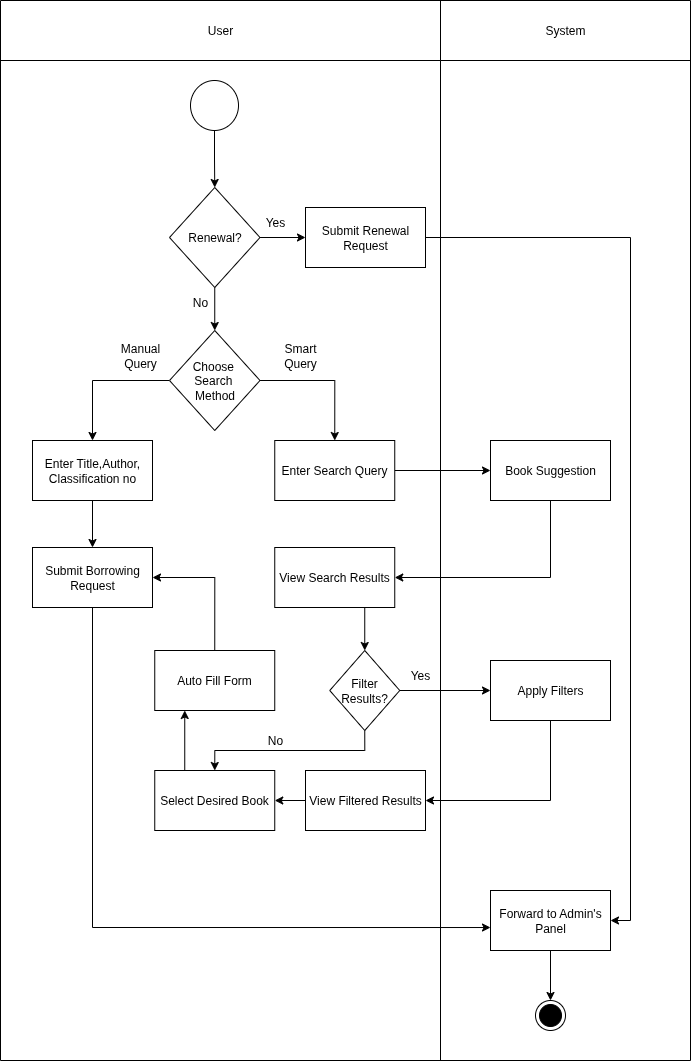

The diagram above was exported from draw.io. Its source (the exported page's mxGraphModel, read from the mxfile embedded in the PNG):
<mxGraphModel dx="1665" dy="1851" grid="1" gridSize="10" guides="1" tooltips="1" connect="1" arrows="1" fold="1" page="1" pageScale="1" pageWidth="850" pageHeight="1100" math="0" shadow="0">
  <root>
    <mxCell id="0" />
    <mxCell id="1" parent="0" />
    <mxCell id="ou2H4vdg_1fk1OCH3S-c-10" value="" style="shape=table;startSize=0;container=1;collapsible=0;childLayout=tableLayout;" parent="1" vertex="1">
      <mxGeometry x="120" y="-190" width="690" height="1060" as="geometry" />
    </mxCell>
    <mxCell id="ou2H4vdg_1fk1OCH3S-c-11" value="" style="shape=tableRow;horizontal=0;startSize=0;swimlaneHead=0;swimlaneBody=0;strokeColor=inherit;top=0;left=0;bottom=0;right=0;collapsible=0;dropTarget=0;fillColor=none;points=[[0,0.5],[1,0.5]];portConstraint=eastwest;" parent="ou2H4vdg_1fk1OCH3S-c-10" vertex="1">
      <mxGeometry width="690" height="60" as="geometry" />
    </mxCell>
    <mxCell id="ou2H4vdg_1fk1OCH3S-c-12" value="User" style="shape=partialRectangle;html=1;whiteSpace=wrap;connectable=0;strokeColor=inherit;overflow=hidden;fillColor=none;top=0;left=0;bottom=0;right=0;pointerEvents=1;" parent="ou2H4vdg_1fk1OCH3S-c-11" vertex="1">
      <mxGeometry width="440" height="60" as="geometry">
        <mxRectangle width="440" height="60" as="alternateBounds" />
      </mxGeometry>
    </mxCell>
    <mxCell id="ou2H4vdg_1fk1OCH3S-c-13" value="System" style="shape=partialRectangle;html=1;whiteSpace=wrap;connectable=0;strokeColor=inherit;overflow=hidden;fillColor=none;top=0;left=0;bottom=0;right=0;pointerEvents=1;" parent="ou2H4vdg_1fk1OCH3S-c-11" vertex="1">
      <mxGeometry x="440" width="250" height="60" as="geometry">
        <mxRectangle width="250" height="60" as="alternateBounds" />
      </mxGeometry>
    </mxCell>
    <mxCell id="ou2H4vdg_1fk1OCH3S-c-14" value="" style="shape=tableRow;horizontal=0;startSize=0;swimlaneHead=0;swimlaneBody=0;strokeColor=inherit;top=0;left=0;bottom=0;right=0;collapsible=0;dropTarget=0;fillColor=none;points=[[0,0.5],[1,0.5]];portConstraint=eastwest;" parent="ou2H4vdg_1fk1OCH3S-c-10" vertex="1">
      <mxGeometry y="60" width="690" height="1000" as="geometry" />
    </mxCell>
    <mxCell id="ou2H4vdg_1fk1OCH3S-c-15" value="" style="shape=partialRectangle;html=1;whiteSpace=wrap;connectable=0;strokeColor=inherit;overflow=hidden;fillColor=none;top=0;left=0;bottom=0;right=0;pointerEvents=1;" parent="ou2H4vdg_1fk1OCH3S-c-14" vertex="1">
      <mxGeometry width="440" height="1000" as="geometry">
        <mxRectangle width="440" height="1000" as="alternateBounds" />
      </mxGeometry>
    </mxCell>
    <mxCell id="ou2H4vdg_1fk1OCH3S-c-16" value="" style="shape=partialRectangle;html=1;whiteSpace=wrap;connectable=0;strokeColor=inherit;overflow=hidden;fillColor=none;top=0;left=0;bottom=0;right=0;pointerEvents=1;" parent="ou2H4vdg_1fk1OCH3S-c-14" vertex="1">
      <mxGeometry x="440" width="250" height="1000" as="geometry">
        <mxRectangle width="250" height="1000" as="alternateBounds" />
      </mxGeometry>
    </mxCell>
    <mxCell id="ou2H4vdg_1fk1OCH3S-c-17" style="edgeStyle=orthogonalEdgeStyle;rounded=0;orthogonalLoop=1;jettySize=auto;html=1;exitX=0.5;exitY=1;exitDx=0;exitDy=0;entryX=0.5;entryY=0;entryDx=0;entryDy=0;" parent="1" source="ou2H4vdg_1fk1OCH3S-c-18" target="ou2H4vdg_1fk1OCH3S-c-52" edge="1">
      <mxGeometry relative="1" as="geometry" />
    </mxCell>
    <mxCell id="ou2H4vdg_1fk1OCH3S-c-18" value="" style="ellipse;whiteSpace=wrap;html=1;" parent="1" vertex="1">
      <mxGeometry x="310" y="-110" width="48" height="50" as="geometry" />
    </mxCell>
    <mxCell id="ou2H4vdg_1fk1OCH3S-c-58" style="edgeStyle=orthogonalEdgeStyle;rounded=0;orthogonalLoop=1;jettySize=auto;html=1;exitX=1;exitY=0.5;exitDx=0;exitDy=0;entryX=0.5;entryY=0;entryDx=0;entryDy=0;" parent="1" source="ou2H4vdg_1fk1OCH3S-c-19" target="ou2H4vdg_1fk1OCH3S-c-22" edge="1">
      <mxGeometry relative="1" as="geometry" />
    </mxCell>
    <mxCell id="ou2H4vdg_1fk1OCH3S-c-60" style="edgeStyle=orthogonalEdgeStyle;rounded=0;orthogonalLoop=1;jettySize=auto;html=1;exitX=0;exitY=0.5;exitDx=0;exitDy=0;entryX=0.5;entryY=0;entryDx=0;entryDy=0;" parent="1" source="ou2H4vdg_1fk1OCH3S-c-19" target="ou2H4vdg_1fk1OCH3S-c-20" edge="1">
      <mxGeometry relative="1" as="geometry" />
    </mxCell>
    <mxCell id="ou2H4vdg_1fk1OCH3S-c-19" value="Choose&amp;nbsp;&lt;div&gt;Search&amp;nbsp;&lt;/div&gt;&lt;div&gt;Method&lt;/div&gt;" style="rhombus;whiteSpace=wrap;html=1;" parent="1" vertex="1">
      <mxGeometry x="289" y="140" width="90.5" height="100" as="geometry" />
    </mxCell>
    <mxCell id="ou2H4vdg_1fk1OCH3S-c-20" value="Enter Title,Author, Classification no" style="rounded=0;whiteSpace=wrap;html=1;" parent="1" vertex="1">
      <mxGeometry x="152" y="250" width="120" height="60" as="geometry" />
    </mxCell>
    <mxCell id="ou2H4vdg_1fk1OCH3S-c-21" value="Submit Borrowing Request" style="rounded=0;whiteSpace=wrap;html=1;" parent="1" vertex="1">
      <mxGeometry x="152" y="357" width="120" height="60" as="geometry" />
    </mxCell>
    <mxCell id="ou2H4vdg_1fk1OCH3S-c-61" style="edgeStyle=orthogonalEdgeStyle;rounded=0;orthogonalLoop=1;jettySize=auto;html=1;exitX=1;exitY=0.5;exitDx=0;exitDy=0;entryX=0;entryY=0.5;entryDx=0;entryDy=0;" parent="1" source="ou2H4vdg_1fk1OCH3S-c-22" target="ou2H4vdg_1fk1OCH3S-c-23" edge="1">
      <mxGeometry relative="1" as="geometry" />
    </mxCell>
    <mxCell id="ou2H4vdg_1fk1OCH3S-c-22" value="Enter Search Query" style="rounded=0;whiteSpace=wrap;html=1;" parent="1" vertex="1">
      <mxGeometry x="394.25" y="250" width="120" height="60" as="geometry" />
    </mxCell>
    <mxCell id="ou2H4vdg_1fk1OCH3S-c-62" style="edgeStyle=orthogonalEdgeStyle;rounded=0;orthogonalLoop=1;jettySize=auto;html=1;exitX=0.5;exitY=1;exitDx=0;exitDy=0;entryX=1;entryY=0.5;entryDx=0;entryDy=0;" parent="1" source="ou2H4vdg_1fk1OCH3S-c-23" target="ou2H4vdg_1fk1OCH3S-c-24" edge="1">
      <mxGeometry relative="1" as="geometry" />
    </mxCell>
    <mxCell id="ou2H4vdg_1fk1OCH3S-c-23" value="Book Suggestion" style="rounded=0;whiteSpace=wrap;html=1;" parent="1" vertex="1">
      <mxGeometry x="610" y="250" width="120" height="60" as="geometry" />
    </mxCell>
    <mxCell id="ou2H4vdg_1fk1OCH3S-c-79" style="edgeStyle=orthogonalEdgeStyle;rounded=0;orthogonalLoop=1;jettySize=auto;html=1;exitX=0.75;exitY=1;exitDx=0;exitDy=0;entryX=0.5;entryY=0;entryDx=0;entryDy=0;" parent="1" source="ou2H4vdg_1fk1OCH3S-c-24" target="ou2H4vdg_1fk1OCH3S-c-25" edge="1">
      <mxGeometry relative="1" as="geometry" />
    </mxCell>
    <mxCell id="ou2H4vdg_1fk1OCH3S-c-24" value="View Search Results" style="rounded=0;whiteSpace=wrap;html=1;" parent="1" vertex="1">
      <mxGeometry x="394.25" y="357" width="120" height="60" as="geometry" />
    </mxCell>
    <mxCell id="ou2H4vdg_1fk1OCH3S-c-63" style="edgeStyle=orthogonalEdgeStyle;rounded=0;orthogonalLoop=1;jettySize=auto;html=1;exitX=1;exitY=0.5;exitDx=0;exitDy=0;entryX=0;entryY=0.5;entryDx=0;entryDy=0;" parent="1" source="ou2H4vdg_1fk1OCH3S-c-25" target="ou2H4vdg_1fk1OCH3S-c-27" edge="1">
      <mxGeometry relative="1" as="geometry" />
    </mxCell>
    <mxCell id="ou2H4vdg_1fk1OCH3S-c-65" style="edgeStyle=orthogonalEdgeStyle;rounded=0;orthogonalLoop=1;jettySize=auto;html=1;exitX=0.5;exitY=1;exitDx=0;exitDy=0;entryX=0.5;entryY=0;entryDx=0;entryDy=0;" parent="1" source="ou2H4vdg_1fk1OCH3S-c-25" target="ou2H4vdg_1fk1OCH3S-c-26" edge="1">
      <mxGeometry relative="1" as="geometry" />
    </mxCell>
    <mxCell id="ou2H4vdg_1fk1OCH3S-c-25" value="Filter Results?" style="rhombus;whiteSpace=wrap;html=1;" parent="1" vertex="1">
      <mxGeometry x="449.25" y="460" width="70" height="80" as="geometry" />
    </mxCell>
    <mxCell id="ou2H4vdg_1fk1OCH3S-c-74" style="edgeStyle=orthogonalEdgeStyle;rounded=0;orthogonalLoop=1;jettySize=auto;html=1;exitX=0.25;exitY=0;exitDx=0;exitDy=0;entryX=0.25;entryY=1;entryDx=0;entryDy=0;" parent="1" source="ou2H4vdg_1fk1OCH3S-c-26" target="ou2H4vdg_1fk1OCH3S-c-28" edge="1">
      <mxGeometry relative="1" as="geometry" />
    </mxCell>
    <mxCell id="ou2H4vdg_1fk1OCH3S-c-26" value="Select Desired Book" style="rounded=0;whiteSpace=wrap;html=1;" parent="1" vertex="1">
      <mxGeometry x="274.25" y="580" width="120" height="60" as="geometry" />
    </mxCell>
    <mxCell id="ou2H4vdg_1fk1OCH3S-c-69" style="edgeStyle=orthogonalEdgeStyle;rounded=0;orthogonalLoop=1;jettySize=auto;html=1;exitX=0.5;exitY=1;exitDx=0;exitDy=0;entryX=1;entryY=0.5;entryDx=0;entryDy=0;" parent="1" source="ou2H4vdg_1fk1OCH3S-c-27" target="ou2H4vdg_1fk1OCH3S-c-29" edge="1">
      <mxGeometry relative="1" as="geometry" />
    </mxCell>
    <mxCell id="ou2H4vdg_1fk1OCH3S-c-27" value="Apply Filters" style="rounded=0;whiteSpace=wrap;html=1;" parent="1" vertex="1">
      <mxGeometry x="610" y="470" width="120" height="60" as="geometry" />
    </mxCell>
    <mxCell id="ou2H4vdg_1fk1OCH3S-c-75" style="edgeStyle=orthogonalEdgeStyle;rounded=0;orthogonalLoop=1;jettySize=auto;html=1;exitX=0.5;exitY=0;exitDx=0;exitDy=0;entryX=1;entryY=0.5;entryDx=0;entryDy=0;" parent="1" source="ou2H4vdg_1fk1OCH3S-c-28" target="ou2H4vdg_1fk1OCH3S-c-21" edge="1">
      <mxGeometry relative="1" as="geometry" />
    </mxCell>
    <mxCell id="ou2H4vdg_1fk1OCH3S-c-28" value="Auto Fill Form" style="rounded=0;whiteSpace=wrap;html=1;" parent="1" vertex="1">
      <mxGeometry x="274.25" y="460" width="120" height="60" as="geometry" />
    </mxCell>
    <mxCell id="ou2H4vdg_1fk1OCH3S-c-68" style="edgeStyle=orthogonalEdgeStyle;rounded=0;orthogonalLoop=1;jettySize=auto;html=1;exitX=0;exitY=0.5;exitDx=0;exitDy=0;entryX=1;entryY=0.5;entryDx=0;entryDy=0;" parent="1" source="ou2H4vdg_1fk1OCH3S-c-29" target="ou2H4vdg_1fk1OCH3S-c-26" edge="1">
      <mxGeometry relative="1" as="geometry" />
    </mxCell>
    <mxCell id="ou2H4vdg_1fk1OCH3S-c-29" value="View Filtered Results" style="rounded=0;whiteSpace=wrap;html=1;" parent="1" vertex="1">
      <mxGeometry x="425" y="580" width="120" height="60" as="geometry" />
    </mxCell>
    <mxCell id="ou2H4vdg_1fk1OCH3S-c-32" value="" style="endArrow=classic;html=1;rounded=0;exitX=0.5;exitY=1;exitDx=0;exitDy=0;entryX=0.5;entryY=0;entryDx=0;entryDy=0;" parent="1" source="ou2H4vdg_1fk1OCH3S-c-20" target="ou2H4vdg_1fk1OCH3S-c-21" edge="1">
      <mxGeometry width="50" height="50" relative="1" as="geometry">
        <mxPoint x="370" y="377" as="sourcePoint" />
        <mxPoint x="370" y="427" as="targetPoint" />
      </mxGeometry>
    </mxCell>
    <mxCell id="ou2H4vdg_1fk1OCH3S-c-77" style="edgeStyle=orthogonalEdgeStyle;rounded=0;orthogonalLoop=1;jettySize=auto;html=1;exitX=0.5;exitY=1;exitDx=0;exitDy=0;entryX=0.5;entryY=0;entryDx=0;entryDy=0;" parent="1" source="ou2H4vdg_1fk1OCH3S-c-42" target="ou2H4vdg_1fk1OCH3S-c-49" edge="1">
      <mxGeometry relative="1" as="geometry" />
    </mxCell>
    <mxCell id="ou2H4vdg_1fk1OCH3S-c-42" value="Forward to Admin's Panel" style="rounded=0;whiteSpace=wrap;html=1;" parent="1" vertex="1">
      <mxGeometry x="610" y="700" width="120" height="60" as="geometry" />
    </mxCell>
    <mxCell id="ou2H4vdg_1fk1OCH3S-c-45" value="Yes" style="text;html=1;align=center;verticalAlign=middle;whiteSpace=wrap;rounded=0;" parent="1" vertex="1">
      <mxGeometry x="510" y="470" width="60" height="30" as="geometry" />
    </mxCell>
    <mxCell id="ou2H4vdg_1fk1OCH3S-c-46" value="No" style="text;html=1;align=center;verticalAlign=middle;whiteSpace=wrap;rounded=0;" parent="1" vertex="1">
      <mxGeometry x="365" y="535" width="60" height="30" as="geometry" />
    </mxCell>
    <mxCell id="ou2H4vdg_1fk1OCH3S-c-47" value="Manual Query" style="text;html=1;align=center;verticalAlign=middle;whiteSpace=wrap;rounded=0;" parent="1" vertex="1">
      <mxGeometry x="230" y="150" width="60" height="30" as="geometry" />
    </mxCell>
    <mxCell id="ou2H4vdg_1fk1OCH3S-c-48" value="Smart Query" style="text;html=1;align=center;verticalAlign=middle;whiteSpace=wrap;rounded=0;" parent="1" vertex="1">
      <mxGeometry x="390" y="150" width="60" height="30" as="geometry" />
    </mxCell>
    <mxCell id="ou2H4vdg_1fk1OCH3S-c-49" value="" style="ellipse;html=1;shape=endState;fillColor=strokeColor;" parent="1" vertex="1">
      <mxGeometry x="655" y="810" width="30" height="30" as="geometry" />
    </mxCell>
    <mxCell id="ou2H4vdg_1fk1OCH3S-c-50" style="edgeStyle=orthogonalEdgeStyle;rounded=0;orthogonalLoop=1;jettySize=auto;html=1;exitX=0.5;exitY=1;exitDx=0;exitDy=0;entryX=0.5;entryY=0;entryDx=0;entryDy=0;" parent="1" source="ou2H4vdg_1fk1OCH3S-c-52" target="ou2H4vdg_1fk1OCH3S-c-19" edge="1">
      <mxGeometry relative="1" as="geometry" />
    </mxCell>
    <mxCell id="ou2H4vdg_1fk1OCH3S-c-59" style="edgeStyle=orthogonalEdgeStyle;rounded=0;orthogonalLoop=1;jettySize=auto;html=1;exitX=1;exitY=0.5;exitDx=0;exitDy=0;entryX=0;entryY=0.5;entryDx=0;entryDy=0;" parent="1" source="ou2H4vdg_1fk1OCH3S-c-52" target="ou2H4vdg_1fk1OCH3S-c-54" edge="1">
      <mxGeometry relative="1" as="geometry" />
    </mxCell>
    <mxCell id="ou2H4vdg_1fk1OCH3S-c-52" value="Renewal?" style="rhombus;whiteSpace=wrap;html=1;" parent="1" vertex="1">
      <mxGeometry x="289" y="-3" width="90.5" height="100" as="geometry" />
    </mxCell>
    <mxCell id="ou2H4vdg_1fk1OCH3S-c-78" style="edgeStyle=orthogonalEdgeStyle;rounded=0;orthogonalLoop=1;jettySize=auto;html=1;exitX=1;exitY=0.5;exitDx=0;exitDy=0;entryX=1;entryY=0.5;entryDx=0;entryDy=0;" parent="1" source="ou2H4vdg_1fk1OCH3S-c-54" target="ou2H4vdg_1fk1OCH3S-c-42" edge="1">
      <mxGeometry relative="1" as="geometry" />
    </mxCell>
    <mxCell id="ou2H4vdg_1fk1OCH3S-c-54" value="Submit Renewal Request" style="rounded=0;whiteSpace=wrap;html=1;" parent="1" vertex="1">
      <mxGeometry x="425" y="17" width="120" height="60" as="geometry" />
    </mxCell>
    <mxCell id="ou2H4vdg_1fk1OCH3S-c-55" value="Yes" style="text;html=1;align=center;verticalAlign=middle;whiteSpace=wrap;rounded=0;" parent="1" vertex="1">
      <mxGeometry x="365" y="17" width="60" height="30" as="geometry" />
    </mxCell>
    <mxCell id="ou2H4vdg_1fk1OCH3S-c-56" value="No" style="text;html=1;align=center;verticalAlign=middle;whiteSpace=wrap;rounded=0;" parent="1" vertex="1">
      <mxGeometry x="290" y="97" width="60" height="30" as="geometry" />
    </mxCell>
    <mxCell id="ou2H4vdg_1fk1OCH3S-c-76" style="edgeStyle=orthogonalEdgeStyle;rounded=0;orthogonalLoop=1;jettySize=auto;html=1;exitX=0.5;exitY=1;exitDx=0;exitDy=0;entryX=0;entryY=0.617;entryDx=0;entryDy=0;entryPerimeter=0;" parent="1" source="ou2H4vdg_1fk1OCH3S-c-21" target="ou2H4vdg_1fk1OCH3S-c-42" edge="1">
      <mxGeometry relative="1" as="geometry" />
    </mxCell>
  </root>
</mxGraphModel>